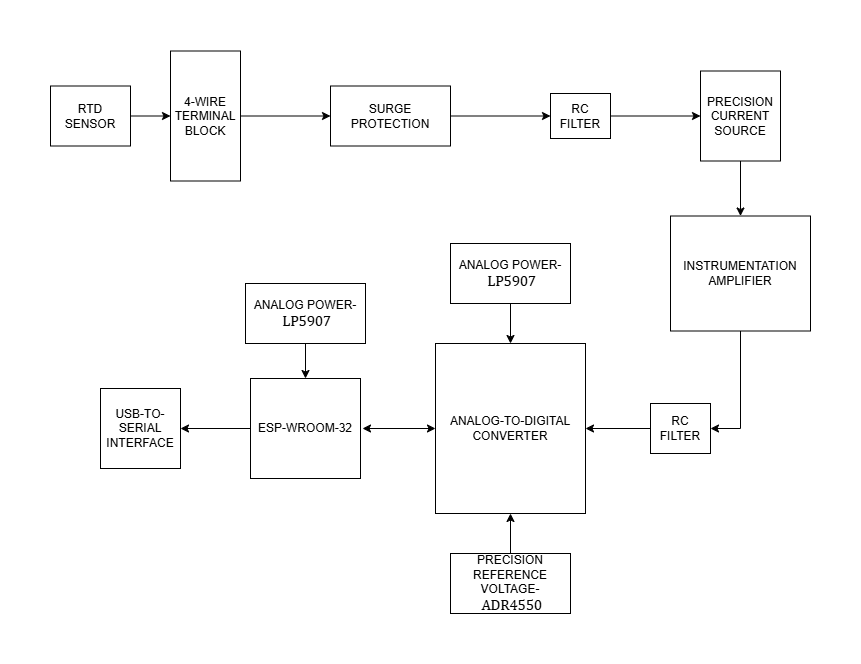

The diagram above was exported from draw.io. Its source (the exported page's mxGraphModel, read from the mxfile embedded in the PNG):
<mxGraphModel dx="828" dy="417" grid="1" gridSize="10" guides="1" tooltips="1" connect="1" arrows="1" fold="1" page="1" pageScale="1" pageWidth="827" pageHeight="1169" math="0" shadow="0">
  <root>
    <mxCell id="0" />
    <mxCell id="1" parent="0" />
    <mxCell id="LJjmZ1ESr3-OKZVJS86Q-17" value="" style="edgeStyle=orthogonalEdgeStyle;rounded=0;orthogonalLoop=1;jettySize=auto;html=1;" edge="1" parent="1" source="LJjmZ1ESr3-OKZVJS86Q-1" target="LJjmZ1ESr3-OKZVJS86Q-3">
      <mxGeometry relative="1" as="geometry" />
    </mxCell>
    <mxCell id="LJjmZ1ESr3-OKZVJS86Q-1" value="RTD SENSOR" style="rounded=0;whiteSpace=wrap;html=1;" vertex="1" parent="1">
      <mxGeometry x="20" y="92.5" width="80" height="60" as="geometry" />
    </mxCell>
    <mxCell id="LJjmZ1ESr3-OKZVJS86Q-18" value="" style="edgeStyle=orthogonalEdgeStyle;rounded=0;orthogonalLoop=1;jettySize=auto;html=1;" edge="1" parent="1" source="LJjmZ1ESr3-OKZVJS86Q-2" target="LJjmZ1ESr3-OKZVJS86Q-6">
      <mxGeometry relative="1" as="geometry" />
    </mxCell>
    <mxCell id="LJjmZ1ESr3-OKZVJS86Q-2" value="PRECISION CURRENT SOURCE" style="rounded=0;whiteSpace=wrap;html=1;" vertex="1" parent="1">
      <mxGeometry x="670" y="77.5" width="80" height="90" as="geometry" />
    </mxCell>
    <mxCell id="LJjmZ1ESr3-OKZVJS86Q-16" value="" style="edgeStyle=orthogonalEdgeStyle;rounded=0;orthogonalLoop=1;jettySize=auto;html=1;" edge="1" parent="1" source="LJjmZ1ESr3-OKZVJS86Q-3" target="LJjmZ1ESr3-OKZVJS86Q-5">
      <mxGeometry relative="1" as="geometry" />
    </mxCell>
    <mxCell id="LJjmZ1ESr3-OKZVJS86Q-3" value="4-WIRE TERMINAL BLOCK" style="rounded=0;whiteSpace=wrap;html=1;" vertex="1" parent="1">
      <mxGeometry x="140" y="57.5" width="70" height="130" as="geometry" />
    </mxCell>
    <mxCell id="LJjmZ1ESr3-OKZVJS86Q-14" value="" style="edgeStyle=orthogonalEdgeStyle;rounded=0;orthogonalLoop=1;jettySize=auto;html=1;" edge="1" parent="1" source="LJjmZ1ESr3-OKZVJS86Q-4" target="LJjmZ1ESr3-OKZVJS86Q-2">
      <mxGeometry relative="1" as="geometry" />
    </mxCell>
    <mxCell id="LJjmZ1ESr3-OKZVJS86Q-4" value="RC FILTER" style="rounded=0;whiteSpace=wrap;html=1;" vertex="1" parent="1">
      <mxGeometry x="520" y="100" width="60" height="45" as="geometry" />
    </mxCell>
    <mxCell id="LJjmZ1ESr3-OKZVJS86Q-15" value="" style="edgeStyle=orthogonalEdgeStyle;rounded=0;orthogonalLoop=1;jettySize=auto;html=1;" edge="1" parent="1" source="LJjmZ1ESr3-OKZVJS86Q-5" target="LJjmZ1ESr3-OKZVJS86Q-4">
      <mxGeometry relative="1" as="geometry" />
    </mxCell>
    <mxCell id="LJjmZ1ESr3-OKZVJS86Q-5" value="SURGE PROTECTION" style="rounded=0;whiteSpace=wrap;html=1;" vertex="1" parent="1">
      <mxGeometry x="300" y="92.5" width="120" height="60" as="geometry" />
    </mxCell>
    <mxCell id="LJjmZ1ESr3-OKZVJS86Q-19" value="" style="edgeStyle=orthogonalEdgeStyle;rounded=0;orthogonalLoop=1;jettySize=auto;html=1;entryX=1;entryY=0.5;entryDx=0;entryDy=0;" edge="1" parent="1" source="LJjmZ1ESr3-OKZVJS86Q-6" target="LJjmZ1ESr3-OKZVJS86Q-7">
      <mxGeometry relative="1" as="geometry">
        <mxPoint x="690" y="435" as="targetPoint" />
        <Array as="points">
          <mxPoint x="710" y="435" />
        </Array>
      </mxGeometry>
    </mxCell>
    <mxCell id="LJjmZ1ESr3-OKZVJS86Q-6" value="INSTRUMENTATION AMPLIFIER" style="rounded=0;whiteSpace=wrap;html=1;" vertex="1" parent="1">
      <mxGeometry x="640" y="222.5" width="140" height="115" as="geometry" />
    </mxCell>
    <mxCell id="LJjmZ1ESr3-OKZVJS86Q-20" value="" style="edgeStyle=orthogonalEdgeStyle;rounded=0;orthogonalLoop=1;jettySize=auto;html=1;" edge="1" parent="1" source="LJjmZ1ESr3-OKZVJS86Q-7" target="LJjmZ1ESr3-OKZVJS86Q-8">
      <mxGeometry relative="1" as="geometry" />
    </mxCell>
    <mxCell id="LJjmZ1ESr3-OKZVJS86Q-7" value="RC FILTER" style="rounded=0;whiteSpace=wrap;html=1;" vertex="1" parent="1">
      <mxGeometry x="620" y="410" width="60" height="50" as="geometry" />
    </mxCell>
    <mxCell id="LJjmZ1ESr3-OKZVJS86Q-8" value="ANALOG-TO-DIGITAL CONVERTER" style="rounded=0;whiteSpace=wrap;html=1;" vertex="1" parent="1">
      <mxGeometry x="405" y="350" width="150" height="170" as="geometry" />
    </mxCell>
    <mxCell id="LJjmZ1ESr3-OKZVJS86Q-22" value="" style="edgeStyle=orthogonalEdgeStyle;rounded=0;orthogonalLoop=1;jettySize=auto;html=1;" edge="1" parent="1" source="LJjmZ1ESr3-OKZVJS86Q-9" target="LJjmZ1ESr3-OKZVJS86Q-10">
      <mxGeometry relative="1" as="geometry" />
    </mxCell>
    <mxCell id="LJjmZ1ESr3-OKZVJS86Q-9" value="ESP-WROOM-32" style="rounded=0;whiteSpace=wrap;html=1;" vertex="1" parent="1">
      <mxGeometry x="220" y="385" width="110" height="100" as="geometry" />
    </mxCell>
    <mxCell id="LJjmZ1ESr3-OKZVJS86Q-10" value="USB-TO-SERIAL INTERFACE" style="rounded=0;whiteSpace=wrap;html=1;" vertex="1" parent="1">
      <mxGeometry x="70" y="395" width="80" height="80" as="geometry" />
    </mxCell>
    <mxCell id="LJjmZ1ESr3-OKZVJS86Q-23" value="" style="edgeStyle=orthogonalEdgeStyle;rounded=0;orthogonalLoop=1;jettySize=auto;html=1;" edge="1" parent="1" source="LJjmZ1ESr3-OKZVJS86Q-11" target="LJjmZ1ESr3-OKZVJS86Q-8">
      <mxGeometry relative="1" as="geometry" />
    </mxCell>
    <mxCell id="LJjmZ1ESr3-OKZVJS86Q-11" value="ANALOG POWER-&amp;nbsp;&lt;span style=&quot;font-size:11.0pt;line-height:&lt;br/&gt;115%;font-family:&amp;quot;Cambria&amp;quot;,serif;mso-ascii-theme-font:minor-latin;mso-fareast-font-family:&lt;br/&gt;&amp;quot;MS Mincho&amp;quot;;mso-fareast-theme-font:minor-fareast;mso-hansi-theme-font:minor-latin;&lt;br/&gt;mso-bidi-font-family:&amp;quot;Times New Roman&amp;quot;;mso-bidi-theme-font:minor-bidi;&lt;br/&gt;mso-ansi-language:EN-US;mso-fareast-language:EN-US;mso-bidi-language:AR-SA&quot; lang=&quot;EN-US&quot;&gt;LP5907&lt;/span&gt;" style="rounded=0;whiteSpace=wrap;html=1;" vertex="1" parent="1">
      <mxGeometry x="420" y="250" width="120" height="60" as="geometry" />
    </mxCell>
    <mxCell id="LJjmZ1ESr3-OKZVJS86Q-25" value="" style="edgeStyle=orthogonalEdgeStyle;rounded=0;orthogonalLoop=1;jettySize=auto;html=1;" edge="1" parent="1" source="LJjmZ1ESr3-OKZVJS86Q-12" target="LJjmZ1ESr3-OKZVJS86Q-8">
      <mxGeometry relative="1" as="geometry" />
    </mxCell>
    <mxCell id="LJjmZ1ESr3-OKZVJS86Q-12" value="PRECISION REFERENCE VOLTAGE-&amp;nbsp;&lt;span style=&quot;font-size:11.0pt;line-height:&lt;br/&gt;115%;font-family:&amp;quot;Cambria&amp;quot;,serif;mso-ascii-theme-font:minor-latin;mso-fareast-font-family:&lt;br/&gt;&amp;quot;MS Mincho&amp;quot;;mso-fareast-theme-font:minor-fareast;mso-hansi-theme-font:minor-latin;&lt;br/&gt;mso-bidi-font-family:&amp;quot;Times New Roman&amp;quot;;mso-bidi-theme-font:minor-bidi;&lt;br/&gt;mso-ansi-language:EN-US;mso-fareast-language:EN-US;mso-bidi-language:AR-SA&quot; lang=&quot;EN-US&quot;&gt;ADR4550&lt;/span&gt;" style="rounded=0;whiteSpace=wrap;html=1;" vertex="1" parent="1">
      <mxGeometry x="420" y="560" width="120" height="60" as="geometry" />
    </mxCell>
    <mxCell id="LJjmZ1ESr3-OKZVJS86Q-24" value="" style="edgeStyle=orthogonalEdgeStyle;rounded=0;orthogonalLoop=1;jettySize=auto;html=1;" edge="1" parent="1" source="LJjmZ1ESr3-OKZVJS86Q-13" target="LJjmZ1ESr3-OKZVJS86Q-9">
      <mxGeometry relative="1" as="geometry" />
    </mxCell>
    <mxCell id="LJjmZ1ESr3-OKZVJS86Q-13" value="ANALOG POWER-&amp;nbsp;&lt;span style=&quot;font-size:11.0pt;line-height:&lt;br/&gt;115%;font-family:&amp;quot;Cambria&amp;quot;,serif;mso-ascii-theme-font:minor-latin;mso-fareast-font-family:&lt;br/&gt;&amp;quot;MS Mincho&amp;quot;;mso-fareast-theme-font:minor-fareast;mso-hansi-theme-font:minor-latin;&lt;br/&gt;mso-bidi-font-family:&amp;quot;Times New Roman&amp;quot;;mso-bidi-theme-font:minor-bidi;&lt;br/&gt;mso-ansi-language:EN-US;mso-fareast-language:EN-US;mso-bidi-language:AR-SA&quot; lang=&quot;EN-US&quot;&gt;LP5907&lt;/span&gt;" style="rounded=0;whiteSpace=wrap;html=1;" vertex="1" parent="1">
      <mxGeometry x="215" y="290" width="120" height="60" as="geometry" />
    </mxCell>
    <mxCell id="LJjmZ1ESr3-OKZVJS86Q-26" value="" style="endArrow=classic;startArrow=classic;html=1;rounded=0;entryX=0;entryY=0.5;entryDx=0;entryDy=0;" edge="1" parent="1" target="LJjmZ1ESr3-OKZVJS86Q-8">
      <mxGeometry width="50" height="50" relative="1" as="geometry">
        <mxPoint x="332" y="435" as="sourcePoint" />
        <mxPoint x="382" y="385" as="targetPoint" />
      </mxGeometry>
    </mxCell>
  </root>
</mxGraphModel>